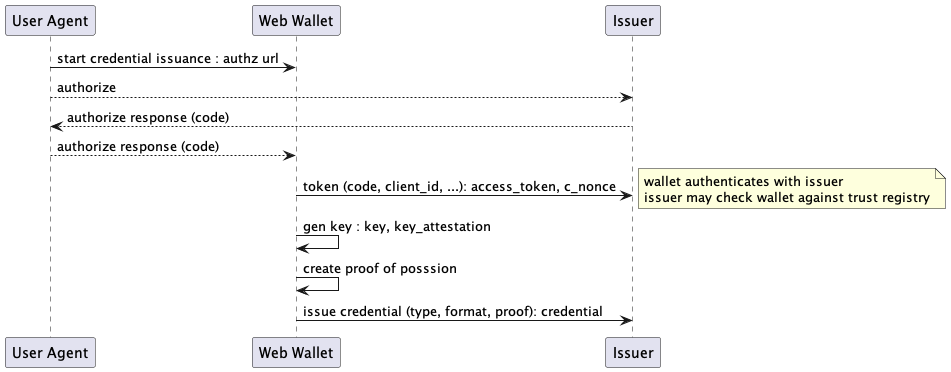

The diagram above was rendered by PlantUML. Its source (embedded in the PNG):
@startuml
participant "User Agent" as w
participant "Web Wallet" as b
participant Issuer as i

w -> b : start credential issuance : authz url
w --> i : authorize
i --> w : authorize response (code)
w --> b : authorize response (code)
b -> i : token (code, client_id, ...): access_token, c_nonce
note right: wallet authenticates with issuer\nissuer may check wallet against trust registry
b -> b : gen key : key, key_attestation
b -> b : create proof of posssion
b -> i : issue credential (type, format, proof): credential
@enduml